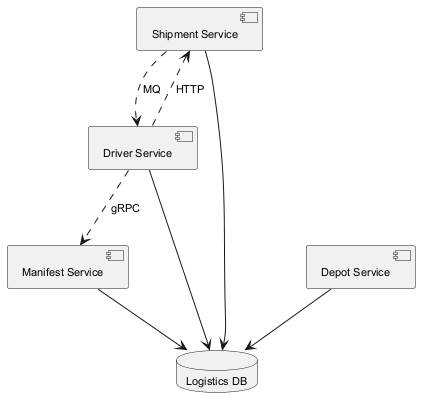

The diagram above was rendered by PlantUML. Its source (embedded in the PNG):
@startuml
skinparam defaultFontSize 11
component "Manifest Service" as C_ManifestService
component "Shipment Service" as C_ShipmentService
component "Driver Service" as C_DriverService
component "Depot Service" as C_DepotService
database "Logistics DB" as DB_logistics
C_ManifestService --> DB_logistics
C_ShipmentService --> DB_logistics
C_DriverService --> DB_logistics
C_DepotService --> DB_logistics
C_DriverService ..> C_ShipmentService : HTTP
C_ShipmentService ..> C_DriverService : MQ
C_DriverService ..> C_ManifestService : gRPC
@enduml